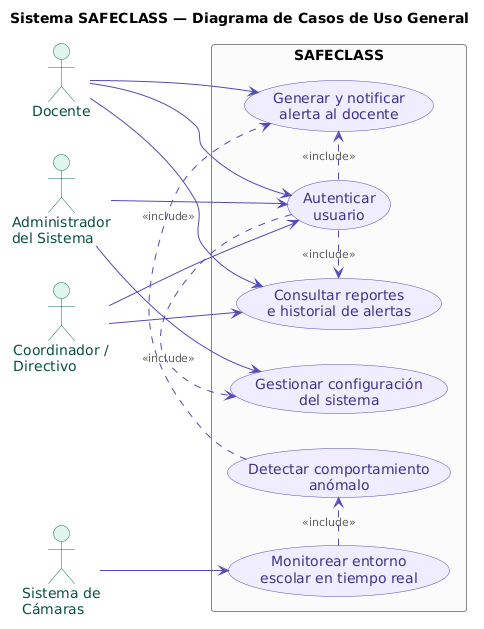

The diagram above was rendered by PlantUML. Its source (embedded in the PNG):
@startuml
title Sistema SAFECLASS — Diagrama de Casos de Uso General

skinparam usecase {
  BackgroundColor #EEEDFE
  BorderColor #534AB7
  FontColor #3C3489
  ArrowColor #534AB7
}
skinparam actor {
  BackgroundColor #E1F5EE
  BorderColor #0F6E56
  FontColor #085041
}
skinparam rectangle {
  BackgroundColor #FAFAFA
  BorderColor #888780
  FontStyle bold
}
skinparam ArrowFontColor #5F5E5A
skinparam ArrowFontSize 11

left to right direction

actor "Docente"              as DOC
actor "Administrador\ndel Sistema" as ADMIN
actor "Coordinador /\nDirectivo"   as COORD
actor "Sistema de\nCámaras"        as CAM

rectangle "SAFECLASS" {
  usecase "Autenticar\nusuario"                      as CUG00
  usecase "Monitorear entorno\nescolar en tiempo real" as CUG01
  usecase "Detectar comportamiento\nanómalo"           as CUG02
  usecase "Generar y notificar\nalerta al docente"     as CUG03
  usecase "Gestionar configuración\ndel sistema"       as CUG04
  usecase "Consultar reportes\ne historial de alertas" as CUG05
}

DOC   --> CUG00
ADMIN --> CUG00
COORD --> CUG00
CAM   --> CUG01

DOC   --> CUG03
DOC   --> CUG05
ADMIN --> CUG04
COORD --> CUG05

CUG00 .> CUG03 : <<include>>
CUG00 .> CUG04 : <<include>>
CUG00 .> CUG05 : <<include>>

CUG01 .> CUG02 : <<include>>
CUG02 .> CUG03 : <<include>>
@enduml